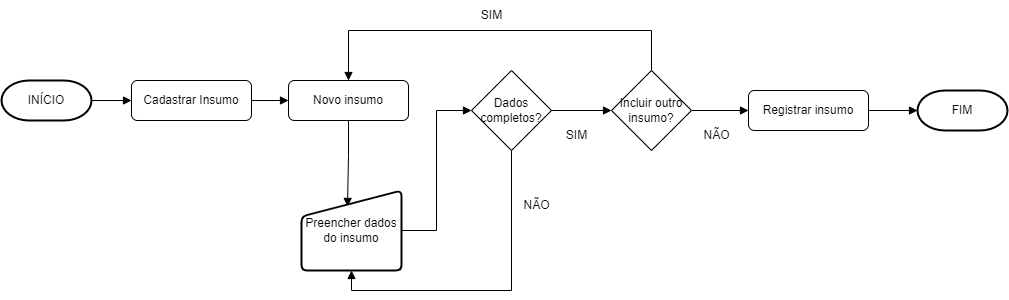

The diagram above was exported from draw.io. Its source (the exported page's mxGraphModel, read from the mxfile embedded in the PNG):
<mxGraphModel dx="1783" dy="274" grid="1" gridSize="10" guides="1" tooltips="1" connect="1" arrows="1" fold="1" page="1" pageScale="1" pageWidth="1169" pageHeight="827" math="0" shadow="0">
  <root>
    <mxCell id="0" />
    <mxCell id="1" parent="0" />
    <mxCell id="VfdX-cCeP5PS5veQcd-i-105" style="edgeStyle=orthogonalEdgeStyle;rounded=0;orthogonalLoop=1;jettySize=auto;html=1;endArrow=block;endFill=1;" edge="1" parent="1" source="VfdX-cCeP5PS5veQcd-i-106" target="VfdX-cCeP5PS5veQcd-i-108">
      <mxGeometry relative="1" as="geometry" />
    </mxCell>
    <mxCell id="VfdX-cCeP5PS5veQcd-i-106" value="INÍCIO" style="strokeWidth=2;html=1;shape=mxgraph.flowchart.terminator;whiteSpace=wrap;" vertex="1" parent="1">
      <mxGeometry x="60" y="1037" width="90" height="40" as="geometry" />
    </mxCell>
    <mxCell id="VfdX-cCeP5PS5veQcd-i-107" style="edgeStyle=orthogonalEdgeStyle;rounded=0;orthogonalLoop=1;jettySize=auto;html=1;endArrow=block;endFill=1;" edge="1" parent="1" source="VfdX-cCeP5PS5veQcd-i-108" target="VfdX-cCeP5PS5veQcd-i-110">
      <mxGeometry relative="1" as="geometry" />
    </mxCell>
    <mxCell id="VfdX-cCeP5PS5veQcd-i-108" value="Cadastrar Insumo" style="rounded=1;whiteSpace=wrap;html=1;" vertex="1" parent="1">
      <mxGeometry x="190" y="1037" width="120" height="40" as="geometry" />
    </mxCell>
    <mxCell id="VfdX-cCeP5PS5veQcd-i-109" style="edgeStyle=orthogonalEdgeStyle;rounded=0;orthogonalLoop=1;jettySize=auto;html=1;entryX=0.46;entryY=0.199;entryDx=0;entryDy=0;entryPerimeter=0;endArrow=block;endFill=1;" edge="1" parent="1" source="VfdX-cCeP5PS5veQcd-i-110" target="VfdX-cCeP5PS5veQcd-i-112">
      <mxGeometry relative="1" as="geometry" />
    </mxCell>
    <mxCell id="VfdX-cCeP5PS5veQcd-i-110" value="Novo insumo" style="rounded=1;whiteSpace=wrap;html=1;" vertex="1" parent="1">
      <mxGeometry x="347" y="1037" width="120" height="40" as="geometry" />
    </mxCell>
    <mxCell id="VfdX-cCeP5PS5veQcd-i-111" style="edgeStyle=orthogonalEdgeStyle;rounded=0;orthogonalLoop=1;jettySize=auto;html=1;entryX=0;entryY=0.5;entryDx=0;entryDy=0;endArrow=block;endFill=1;" edge="1" parent="1" source="VfdX-cCeP5PS5veQcd-i-112" target="VfdX-cCeP5PS5veQcd-i-115">
      <mxGeometry relative="1" as="geometry" />
    </mxCell>
    <mxCell id="VfdX-cCeP5PS5veQcd-i-112" value="Preencher dados do insumo" style="html=1;strokeWidth=2;shape=manualInput;whiteSpace=wrap;rounded=1;size=26;arcSize=11;" vertex="1" parent="1">
      <mxGeometry x="360" y="1147" width="100" height="80" as="geometry" />
    </mxCell>
    <mxCell id="VfdX-cCeP5PS5veQcd-i-113" style="edgeStyle=orthogonalEdgeStyle;rounded=0;orthogonalLoop=1;jettySize=auto;html=1;entryX=0.5;entryY=1;entryDx=0;entryDy=0;endArrow=block;endFill=1;" edge="1" parent="1" source="VfdX-cCeP5PS5veQcd-i-115" target="VfdX-cCeP5PS5veQcd-i-112">
      <mxGeometry relative="1" as="geometry">
        <Array as="points">
          <mxPoint x="570" y="1247" />
          <mxPoint x="410" y="1247" />
        </Array>
      </mxGeometry>
    </mxCell>
    <mxCell id="VfdX-cCeP5PS5veQcd-i-114" style="edgeStyle=orthogonalEdgeStyle;rounded=0;orthogonalLoop=1;jettySize=auto;html=1;entryX=0;entryY=0.5;entryDx=0;entryDy=0;endArrow=block;endFill=1;" edge="1" parent="1" source="VfdX-cCeP5PS5veQcd-i-115" target="VfdX-cCeP5PS5veQcd-i-119">
      <mxGeometry relative="1" as="geometry" />
    </mxCell>
    <mxCell id="VfdX-cCeP5PS5veQcd-i-115" value="Dados completos?" style="rhombus;whiteSpace=wrap;html=1;" vertex="1" parent="1">
      <mxGeometry x="530" y="1027" width="80" height="80" as="geometry" />
    </mxCell>
    <mxCell id="VfdX-cCeP5PS5veQcd-i-116" value="NÃO" style="text;html=1;align=center;verticalAlign=middle;resizable=0;points=[];autosize=1;strokeColor=none;fillColor=none;" vertex="1" parent="1">
      <mxGeometry x="570" y="1147" width="50" height="30" as="geometry" />
    </mxCell>
    <mxCell id="VfdX-cCeP5PS5veQcd-i-117" style="edgeStyle=orthogonalEdgeStyle;rounded=0;orthogonalLoop=1;jettySize=auto;html=1;entryX=0.5;entryY=0;entryDx=0;entryDy=0;endArrow=block;endFill=1;" edge="1" parent="1" source="VfdX-cCeP5PS5veQcd-i-119" target="VfdX-cCeP5PS5veQcd-i-110">
      <mxGeometry relative="1" as="geometry">
        <Array as="points">
          <mxPoint x="710" y="987" />
          <mxPoint x="407" y="987" />
        </Array>
      </mxGeometry>
    </mxCell>
    <mxCell id="VfdX-cCeP5PS5veQcd-i-118" style="edgeStyle=orthogonalEdgeStyle;rounded=0;orthogonalLoop=1;jettySize=auto;html=1;entryX=0;entryY=0.5;entryDx=0;entryDy=0;endArrow=block;endFill=1;" edge="1" parent="1" source="VfdX-cCeP5PS5veQcd-i-119" target="VfdX-cCeP5PS5veQcd-i-125">
      <mxGeometry relative="1" as="geometry" />
    </mxCell>
    <mxCell id="VfdX-cCeP5PS5veQcd-i-119" value="Incluir outro insumo?" style="rhombus;whiteSpace=wrap;html=1;" vertex="1" parent="1">
      <mxGeometry x="670" y="1027" width="80" height="80" as="geometry" />
    </mxCell>
    <mxCell id="VfdX-cCeP5PS5veQcd-i-120" value="SIM" style="text;html=1;align=center;verticalAlign=middle;resizable=0;points=[];autosize=1;strokeColor=none;fillColor=none;" vertex="1" parent="1">
      <mxGeometry x="530" y="957" width="40" height="30" as="geometry" />
    </mxCell>
    <mxCell id="VfdX-cCeP5PS5veQcd-i-121" value="SIM" style="text;html=1;align=center;verticalAlign=middle;resizable=0;points=[];autosize=1;strokeColor=none;fillColor=none;" vertex="1" parent="1">
      <mxGeometry x="615" y="1077" width="40" height="30" as="geometry" />
    </mxCell>
    <mxCell id="VfdX-cCeP5PS5veQcd-i-122" value="FIM" style="strokeWidth=2;html=1;shape=mxgraph.flowchart.terminator;whiteSpace=wrap;" vertex="1" parent="1">
      <mxGeometry x="976" y="1047" width="90" height="40" as="geometry" />
    </mxCell>
    <mxCell id="VfdX-cCeP5PS5veQcd-i-123" value="NÃO" style="text;html=1;align=center;verticalAlign=middle;resizable=0;points=[];autosize=1;strokeColor=none;fillColor=none;" vertex="1" parent="1">
      <mxGeometry x="750" y="1077" width="50" height="30" as="geometry" />
    </mxCell>
    <mxCell id="VfdX-cCeP5PS5veQcd-i-124" style="edgeStyle=orthogonalEdgeStyle;rounded=0;orthogonalLoop=1;jettySize=auto;html=1;entryX=0;entryY=0.5;entryDx=0;entryDy=0;entryPerimeter=0;endArrow=block;endFill=1;" edge="1" parent="1" source="VfdX-cCeP5PS5veQcd-i-125" target="VfdX-cCeP5PS5veQcd-i-122">
      <mxGeometry relative="1" as="geometry" />
    </mxCell>
    <mxCell id="VfdX-cCeP5PS5veQcd-i-125" value="Registrar insumo" style="rounded=1;whiteSpace=wrap;html=1;" vertex="1" parent="1">
      <mxGeometry x="807" y="1047" width="120" height="40" as="geometry" />
    </mxCell>
  </root>
</mxGraphModel>